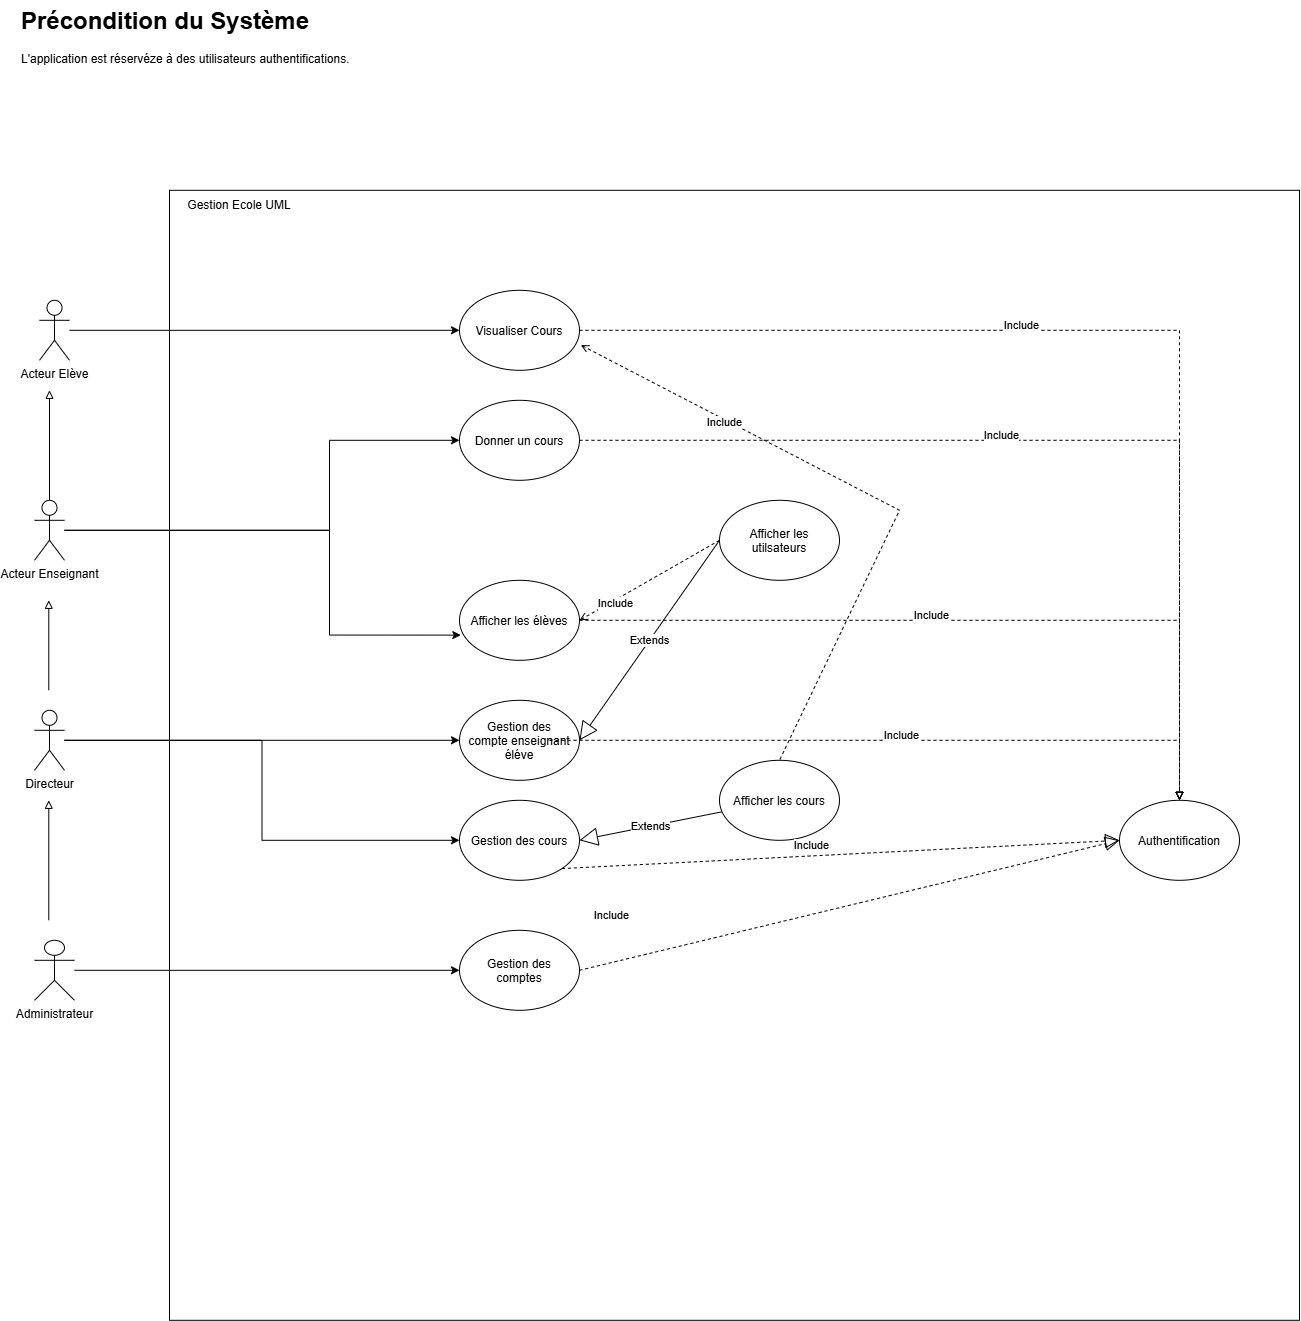

The diagram above was exported from draw.io. Its source (the exported page's mxGraphModel, read from the mxfile embedded in the PNG):
<mxGraphModel dx="2105" dy="2489" grid="1" gridSize="10" guides="1" tooltips="1" connect="1" arrows="1" fold="1" page="1" pageScale="1" pageWidth="827" pageHeight="1169" math="0" shadow="0">
  <root>
    <mxCell id="0" />
    <mxCell id="1" parent="0" />
    <mxCell id="VvhgKuDxeU6Gx3YHHKHW-1" parent="1" style="whiteSpace=wrap;html=1;aspect=fixed;" value="" vertex="1">
      <mxGeometry height="1130" width="1130" x="310" y="-380" as="geometry" />
    </mxCell>
    <mxCell id="-lMqcyL83ELvzIpzcF50-17" edge="1" parent="1" source="VvhgKuDxeU6Gx3YHHKHW-3" style="edgeStyle=orthogonalEdgeStyle;rounded=0;orthogonalLoop=1;jettySize=auto;html=1;" target="VvhgKuDxeU6Gx3YHHKHW-10">
      <mxGeometry relative="1" as="geometry" />
    </mxCell>
    <mxCell id="-lMqcyL83ELvzIpzcF50-18" edge="1" parent="1" source="VvhgKuDxeU6Gx3YHHKHW-3" style="edgeStyle=orthogonalEdgeStyle;rounded=0;orthogonalLoop=1;jettySize=auto;html=1;entryX=0;entryY=0.5;entryDx=0;entryDy=0;" target="VvhgKuDxeU6Gx3YHHKHW-12">
      <mxGeometry relative="1" as="geometry">
        <Array as="points">
          <mxPoint x="402.47" y="170.06" />
          <mxPoint x="402.47" y="270.06" />
        </Array>
      </mxGeometry>
    </mxCell>
    <mxCell id="VvhgKuDxeU6Gx3YHHKHW-3" parent="1" style="shape=umlActor;verticalLabelPosition=bottom;verticalAlign=top;html=1;outlineConnect=0;" value="Directeur" vertex="1">
      <mxGeometry height="60" width="30" x="175" y="140" as="geometry" />
    </mxCell>
    <mxCell id="-lMqcyL83ELvzIpzcF50-21" edge="1" parent="1" source="VvhgKuDxeU6Gx3YHHKHW-7" style="edgeStyle=orthogonalEdgeStyle;rounded=0;orthogonalLoop=1;jettySize=auto;html=1;" target="zJTqnjmmyJXOg3KlTvLN-12">
      <mxGeometry relative="1" as="geometry" />
    </mxCell>
    <mxCell id="VvhgKuDxeU6Gx3YHHKHW-7" parent="1" style="shape=umlActor;verticalLabelPosition=bottom;verticalAlign=top;html=1;outlineConnect=0;" value="&lt;div&gt;Acteur Elève&lt;/div&gt;" vertex="1">
      <mxGeometry height="60" width="30" x="180" y="-270" as="geometry" />
    </mxCell>
    <mxCell id="VvhgKuDxeU6Gx3YHHKHW-10" parent="1" style="ellipse;whiteSpace=wrap;html=1;shapeInside=1;" value="&lt;div&gt;Gestion des compte enseignant éléve&lt;/div&gt;" vertex="1">
      <mxGeometry height="80" width="120" x="600" y="130" as="geometry" />
    </mxCell>
    <mxCell id="VvhgKuDxeU6Gx3YHHKHW-12" parent="1" style="ellipse;whiteSpace=wrap;html=1;shapeInside=1;" value="Gestion des cours" vertex="1">
      <mxGeometry height="80" width="120" x="600" y="230" as="geometry" />
    </mxCell>
    <mxCell id="-lMqcyL83ELvzIpzcF50-14" edge="1" parent="1" source="f9jg1bkjOrujLXX_BRYA-1" style="edgeStyle=orthogonalEdgeStyle;rounded=0;orthogonalLoop=1;jettySize=auto;html=1;" target="VvhgKuDxeU6Gx3YHHKHW-14">
      <mxGeometry relative="1" as="geometry" />
    </mxCell>
    <mxCell id="f9jg1bkjOrujLXX_BRYA-1" parent="1" style="shape=umlActor;verticalLabelPosition=bottom;verticalAlign=top;html=1;outlineConnect=0;" value="Administrateur" vertex="1">
      <mxGeometry height="60" width="40" x="175" y="370" as="geometry" />
    </mxCell>
    <mxCell id="VvhgKuDxeU6Gx3YHHKHW-14" parent="1" style="ellipse;whiteSpace=wrap;html=1;shapeInside=1;" value="Gestion des comptes&lt;div&gt;&lt;br&gt;&lt;/div&gt;" vertex="1">
      <mxGeometry height="80" width="120" x="600" y="360" as="geometry" />
    </mxCell>
    <mxCell id="VvhgKuDxeU6Gx3YHHKHW-25" parent="1" style="ellipse;whiteSpace=wrap;html=1;shapeInside=1;" value="Afficher les cours" vertex="1">
      <mxGeometry height="80" width="120" x="860" y="190" as="geometry" />
    </mxCell>
    <mxCell id="VvhgKuDxeU6Gx3YHHKHW-28" parent="1" style="ellipse;whiteSpace=wrap;html=1;shapeInside=1;" value="Afficher les utilsateurs" vertex="1">
      <mxGeometry height="80" width="120" x="860" y="-70" as="geometry" />
    </mxCell>
    <mxCell id="-lMqcyL83ELvzIpzcF50-13" edge="1" parent="1" source="zJTqnjmmyJXOg3KlTvLN-4" style="edgeStyle=orthogonalEdgeStyle;rounded=0;orthogonalLoop=1;jettySize=auto;html=1;endArrow=block;endFill=0;">
      <mxGeometry relative="1" as="geometry">
        <mxPoint x="190" y="-180" as="targetPoint" />
      </mxGeometry>
    </mxCell>
    <mxCell id="-lMqcyL83ELvzIpzcF50-19" edge="1" parent="1" source="zJTqnjmmyJXOg3KlTvLN-4" style="edgeStyle=orthogonalEdgeStyle;rounded=0;orthogonalLoop=1;jettySize=auto;html=1;entryX=0;entryY=0.5;entryDx=0;entryDy=0;" target="zJTqnjmmyJXOg3KlTvLN-6">
      <mxGeometry relative="1" as="geometry">
        <Array as="points">
          <mxPoint x="470" y="-39.94" />
          <mxPoint x="470" y="-129.94" />
        </Array>
      </mxGeometry>
    </mxCell>
    <mxCell id="zJTqnjmmyJXOg3KlTvLN-4" parent="1" style="shape=umlActor;verticalLabelPosition=bottom;verticalAlign=top;html=1;outlineConnect=0;" value="Acteur Enseignant" vertex="1">
      <mxGeometry height="60" width="30" x="175" y="-70" as="geometry" />
    </mxCell>
    <mxCell id="-lMqcyL83ELvzIpzcF50-26" edge="1" parent="1" source="zJTqnjmmyJXOg3KlTvLN-6" style="edgeStyle=orthogonalEdgeStyle;rounded=0;orthogonalLoop=1;jettySize=auto;html=1;entryX=0.5;entryY=0;entryDx=0;entryDy=0;endArrow=block;endFill=0;dashed=1;" target="-lMqcyL83ELvzIpzcF50-10">
      <mxGeometry relative="1" as="geometry" />
    </mxCell>
    <mxCell id="zJTqnjmmyJXOg3KlTvLN-6" parent="1" style="ellipse;whiteSpace=wrap;html=1;shapeInside=1;" value="Donner un cours" vertex="1">
      <mxGeometry height="80" width="120" x="600" y="-170" as="geometry" />
    </mxCell>
    <mxCell id="zJTqnjmmyJXOg3KlTvLN-10" parent="1" style="text;html=1;whiteSpace=wrap;strokeColor=none;fillColor=none;align=center;verticalAlign=middle;rounded=0;" value="Gestion Ecole UML" vertex="1">
      <mxGeometry height="30" width="140" x="310" y="-380" as="geometry" />
    </mxCell>
    <mxCell id="VvhgKuDxeU6Gx3YHHKHW-44" edge="1" parent="1" source="VvhgKuDxeU6Gx3YHHKHW-25" style="endArrow=block;endSize=16;endFill=0;html=1;rounded=0;entryX=1;entryY=0.5;entryDx=0;entryDy=0;" target="VvhgKuDxeU6Gx3YHHKHW-12" value="Extends">
      <mxGeometry relative="1" width="160" as="geometry">
        <Array as="points" />
        <mxPoint x="700" y="220" as="sourcePoint" />
        <mxPoint x="685.2" y="198.6400000000001" as="targetPoint" />
      </mxGeometry>
    </mxCell>
    <mxCell id="VvhgKuDxeU6Gx3YHHKHW-45" edge="1" parent="1" source="VvhgKuDxeU6Gx3YHHKHW-28" style="endArrow=block;endSize=16;endFill=0;html=1;rounded=0;entryX=1;entryY=0.5;entryDx=0;entryDy=0;exitX=0;exitY=0.5;exitDx=0;exitDy=0;" target="VvhgKuDxeU6Gx3YHHKHW-10" value="Extends">
      <mxGeometry relative="1" width="160" as="geometry">
        <mxPoint x="730" y="250" as="sourcePoint" />
        <mxPoint x="700" y="370" as="targetPoint" />
      </mxGeometry>
    </mxCell>
    <mxCell id="-lMqcyL83ELvzIpzcF50-27" edge="1" parent="1" source="zJTqnjmmyJXOg3KlTvLN-12" style="edgeStyle=orthogonalEdgeStyle;rounded=0;orthogonalLoop=1;jettySize=auto;html=1;entryX=0.5;entryY=0;entryDx=0;entryDy=0;dashed=1;endArrow=block;endFill=0;" target="-lMqcyL83ELvzIpzcF50-10">
      <mxGeometry relative="1" as="geometry" />
    </mxCell>
    <mxCell id="zJTqnjmmyJXOg3KlTvLN-12" parent="1" style="ellipse;whiteSpace=wrap;html=1;shapeInside=1;" value="Visualiser Cours" vertex="1">
      <mxGeometry height="80" width="120" x="600" y="-280" as="geometry" />
    </mxCell>
    <mxCell id="zJTqnjmmyJXOg3KlTvLN-18" edge="1" parent="1" style="endArrow=block;html=1;rounded=0;endFill=0;" value="">
      <mxGeometry height="50" relative="1" width="50" as="geometry">
        <mxPoint x="189.29" y="120" as="sourcePoint" />
        <mxPoint x="189.29" y="30" as="targetPoint" />
      </mxGeometry>
    </mxCell>
    <mxCell id="zJTqnjmmyJXOg3KlTvLN-27" edge="1" parent="1" style="endArrow=block;html=1;rounded=0;endFill=0;" value="">
      <mxGeometry height="50" relative="1" width="50" as="geometry">
        <mxPoint x="189.29" y="350" as="sourcePoint" />
        <mxPoint x="189.29" y="230" as="targetPoint" />
      </mxGeometry>
    </mxCell>
    <mxCell id="-lMqcyL83ELvzIpzcF50-25" edge="1" parent="1" source="zJTqnjmmyJXOg3KlTvLN-42" style="edgeStyle=orthogonalEdgeStyle;rounded=0;orthogonalLoop=1;jettySize=auto;html=1;dashed=1;endArrow=block;endFill=0;" target="-lMqcyL83ELvzIpzcF50-10">
      <mxGeometry relative="1" as="geometry" />
    </mxCell>
    <mxCell id="zJTqnjmmyJXOg3KlTvLN-42" parent="1" style="ellipse;whiteSpace=wrap;html=1;shapeInside=1;" value="Afficher les élèves" vertex="1">
      <mxGeometry height="80" width="120" x="600" y="10" as="geometry" />
    </mxCell>
    <mxCell id="zJTqnjmmyJXOg3KlTvLN-45" edge="1" parent="1" source="zJTqnjmmyJXOg3KlTvLN-42" style="endArrow=none;dashed=1;html=1;rounded=0;entryX=0;entryY=0.5;entryDx=0;entryDy=0;exitX=1;exitY=0.5;exitDx=0;exitDy=0;startArrow=open;startFill=0;" target="VvhgKuDxeU6Gx3YHHKHW-28" value="">
      <mxGeometry height="50" relative="1" width="50" as="geometry">
        <mxPoint x="770" y="10" as="sourcePoint" />
        <mxPoint x="820" y="-40" as="targetPoint" />
      </mxGeometry>
    </mxCell>
    <mxCell id="zJTqnjmmyJXOg3KlTvLN-46" connectable="0" parent="zJTqnjmmyJXOg3KlTvLN-45" style="edgeLabel;html=1;align=center;verticalAlign=middle;resizable=0;points=[];" value="Include" vertex="1">
      <mxGeometry relative="1" x="-0.4886" y="-2" as="geometry">
        <mxPoint x="-1" as="offset" />
      </mxGeometry>
    </mxCell>
    <mxCell id="zJTqnjmmyJXOg3KlTvLN-47" edge="1" parent="1" source="zJTqnjmmyJXOg3KlTvLN-12" style="endArrow=none;dashed=1;html=1;rounded=0;entryX=0.5;entryY=0;entryDx=0;entryDy=0;exitX=1.011;exitY=0.685;exitDx=0;exitDy=0;startArrow=open;startFill=0;exitPerimeter=0;" target="VvhgKuDxeU6Gx3YHHKHW-25" value="">
      <mxGeometry height="50" relative="1" width="50" as="geometry">
        <Array as="points">
          <mxPoint x="1040" y="-60" />
        </Array>
        <mxPoint x="900" y="-70" as="sourcePoint" />
        <mxPoint x="1080" y="-60" as="targetPoint" />
      </mxGeometry>
    </mxCell>
    <mxCell id="zJTqnjmmyJXOg3KlTvLN-48" connectable="0" parent="zJTqnjmmyJXOg3KlTvLN-47" style="edgeLabel;html=1;align=center;verticalAlign=middle;resizable=0;points=[];" value="Include" vertex="1">
      <mxGeometry relative="1" x="-0.4886" y="-2" as="geometry">
        <mxPoint x="-1" as="offset" />
      </mxGeometry>
    </mxCell>
    <mxCell id="zJTqnjmmyJXOg3KlTvLN-49" parent="1" style="text;html=1;whiteSpace=wrap;overflow=hidden;rounded=0;" value="&lt;h1 style=&quot;margin-top: 0px;&quot;&gt;Précondition du Système&lt;/h1&gt;&lt;div&gt;L'application est réservéze à des utilisateurs authentifications.&lt;/div&gt;" vertex="1">
      <mxGeometry height="120" width="400" x="160" y="-570" as="geometry" />
    </mxCell>
    <mxCell id="-lMqcyL83ELvzIpzcF50-15" edge="1" parent="1" source="VvhgKuDxeU6Gx3YHHKHW-14" style="endArrow=block;dashed=1;endFill=0;endSize=12;html=1;rounded=0;exitX=1;exitY=0.5;exitDx=0;exitDy=0;entryX=0;entryY=0.5;entryDx=0;entryDy=0;" target="-lMqcyL83ELvzIpzcF50-10" value="">
      <mxGeometry relative="1" width="160" as="geometry">
        <mxPoint x="500" y="350" as="sourcePoint" />
        <mxPoint x="660" y="350" as="targetPoint" />
      </mxGeometry>
    </mxCell>
    <mxCell id="-lMqcyL83ELvzIpzcF50-16" connectable="0" parent="1" style="edgeLabel;html=1;align=center;verticalAlign=middle;resizable=0;points=[];" value="Include" vertex="1">
      <mxGeometry x="880" y="300" as="geometry">
        <mxPoint x="-129" y="44" as="offset" />
      </mxGeometry>
    </mxCell>
    <mxCell id="-lMqcyL83ELvzIpzcF50-20" edge="1" parent="1" source="zJTqnjmmyJXOg3KlTvLN-4" style="edgeStyle=orthogonalEdgeStyle;rounded=0;orthogonalLoop=1;jettySize=auto;html=1;entryX=0.011;entryY=0.685;entryDx=0;entryDy=0;entryPerimeter=0;" target="zJTqnjmmyJXOg3KlTvLN-42">
      <mxGeometry relative="1" as="geometry">
        <Array as="points">
          <mxPoint x="470" y="-39.94" />
          <mxPoint x="470" y="64.76" />
        </Array>
      </mxGeometry>
    </mxCell>
    <mxCell id="-lMqcyL83ELvzIpzcF50-22" edge="1" parent="1" source="VvhgKuDxeU6Gx3YHHKHW-12" style="endArrow=block;dashed=1;endFill=0;endSize=12;html=1;rounded=0;exitX=1;exitY=1;exitDx=0;exitDy=0;entryX=0;entryY=0.5;entryDx=0;entryDy=0;" target="-lMqcyL83ELvzIpzcF50-10" value="">
      <mxGeometry relative="1" width="160" as="geometry">
        <mxPoint x="689.9964068711928" y="298.28427124746213" as="sourcePoint" />
        <mxPoint x="1277.57" y="210" as="targetPoint" />
      </mxGeometry>
    </mxCell>
    <mxCell id="-lMqcyL83ELvzIpzcF50-24" edge="1" parent="1" style="edgeStyle=orthogonalEdgeStyle;rounded=0;orthogonalLoop=1;jettySize=auto;html=1;endArrow=block;endFill=0;dashed=1;" target="-lMqcyL83ELvzIpzcF50-10" value="">
      <mxGeometry relative="1" as="geometry">
        <Array as="points" />
        <mxPoint x="689.9999351210722" y="169.9988235294117" as="sourcePoint" />
        <mxPoint x="1320" y="159.94" as="targetPoint" />
      </mxGeometry>
    </mxCell>
    <mxCell id="-lMqcyL83ELvzIpzcF50-10" parent="1" style="ellipse;whiteSpace=wrap;html=1;shapeInside=1;" value="Authentification&lt;div&gt;&lt;br/&gt;&lt;/div&gt;" vertex="1">
      <mxGeometry height="80" width="120" x="1260" y="230" as="geometry" />
    </mxCell>
    <mxCell id="-lMqcyL83ELvzIpzcF50-28" connectable="0" parent="1" style="edgeLabel;html=1;align=center;verticalAlign=middle;resizable=0;points=[];" value="Include" vertex="1">
      <mxGeometry x="1080" y="230" as="geometry">
        <mxPoint x="-129" y="44" as="offset" />
      </mxGeometry>
    </mxCell>
    <mxCell id="-lMqcyL83ELvzIpzcF50-29" connectable="0" parent="1" style="edgeLabel;html=1;align=center;verticalAlign=middle;resizable=0;points=[];" value="Include" vertex="1">
      <mxGeometry x="1170" y="120" as="geometry">
        <mxPoint x="-129" y="44" as="offset" />
      </mxGeometry>
    </mxCell>
    <mxCell id="-lMqcyL83ELvzIpzcF50-30" connectable="0" parent="1" style="edgeLabel;html=1;align=center;verticalAlign=middle;resizable=0;points=[];" value="Include" vertex="1">
      <mxGeometry x="1200" as="geometry">
        <mxPoint x="-129" y="44" as="offset" />
      </mxGeometry>
    </mxCell>
    <mxCell id="-lMqcyL83ELvzIpzcF50-31" connectable="0" parent="1" style="edgeLabel;html=1;align=center;verticalAlign=middle;resizable=0;points=[];" value="Include" vertex="1">
      <mxGeometry x="1270" y="-180" as="geometry">
        <mxPoint x="-129" y="44" as="offset" />
      </mxGeometry>
    </mxCell>
    <mxCell id="-lMqcyL83ELvzIpzcF50-32" connectable="0" parent="1" style="edgeLabel;html=1;align=center;verticalAlign=middle;resizable=0;points=[];" value="Include" vertex="1">
      <mxGeometry x="1290" y="-290" as="geometry">
        <mxPoint x="-129" y="44" as="offset" />
      </mxGeometry>
    </mxCell>
  </root>
</mxGraphModel>